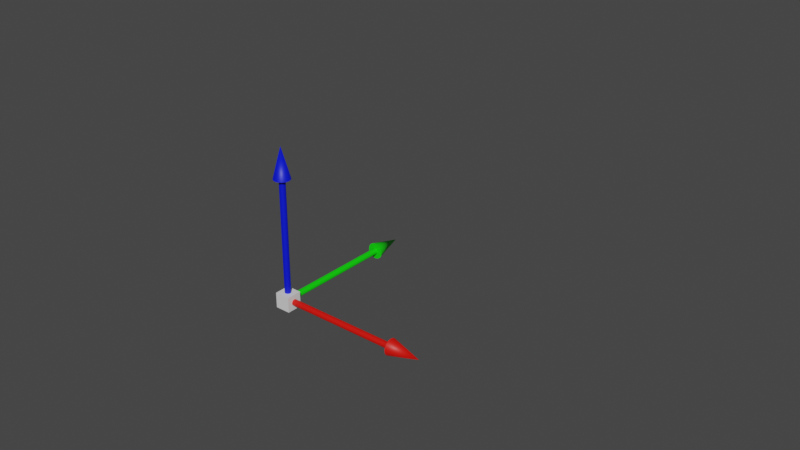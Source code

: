 # Source: frame_arrows.blend  (saved by Blender 3.6.11; exported with 4.5.12 LTS)
import bpy
from mathutils import Matrix  # noqa: F401  (used for matrix-valued properties, if any)

bpy.ops.wm.read_factory_settings(use_empty=True)
scene = bpy.context.scene
scene.name = 'Scene'

# ---- collections
col_collection = bpy.data.collections.new('Collection'); scene.collection.children.link(col_collection)

# ---- materials (node trees are filled in below, after node groups)
mat_red = bpy.data.materials.new('Red')
mat_red.use_transparent_shadow = False
mat_green = bpy.data.materials.new('Green')
mat_green.use_transparent_shadow = False
mat_blue = bpy.data.materials.new('Blue')
mat_blue.use_transparent_shadow = False
mat_white = bpy.data.materials.new('White')
mat_white.use_transparent_shadow = False

# ---- node groups
ng_auto_smooth = bpy.data.node_groups.new('Auto Smooth', 'GeometryNodeTree')
_s = ng_auto_smooth.interface.new_socket(name='Geometry', in_out='OUTPUT', socket_type='NodeSocketGeometry')
_s = ng_auto_smooth.interface.new_socket(name='Geometry', in_out='INPUT', socket_type='NodeSocketGeometry')
_s = ng_auto_smooth.interface.new_socket(name='Angle', in_out='INPUT', socket_type='NodeSocketFloat')
_s.subtype = 'ANGLE'
_s.min_value = 0.0
_s.max_value = 3.142
ng_auto_smooth.is_modifier = True
_N = ng_auto_smooth.nodes; _L = ng_auto_smooth.links
n0 = _N.new('NodeGroupOutput'); n0.name = 'Group Output'; n0.location = (480, -100)
n1 = _N.new('NodeGroupInput'); n1.name = 'Group Input'; n1.location = (-420, -300)
n2 = _N.new('NodeGroupInput'); n2.name = 'Group Input.001'; n2.location = (-60, -100)
n3 = _N.new('GeometryNodeSetShadeSmooth'); n3.name = 'Set Shade Smooth'; n3.location = (120, -100)
n3.domain = 'EDGE'
n4 = _N.new('GeometryNodeSetShadeSmooth'); n4.name = 'Set Shade Smooth.001'; n4.location = (300, -100)
n5 = _N.new('GeometryNodeInputMeshEdgeAngle'); n5.name = 'Edge Angle'; n5.location = (-420, -220)
n6 = _N.new('GeometryNodeInputEdgeSmooth'); n6.name = 'Is Edge Smooth'; n6.location = (-60, -160)
n7 = _N.new('GeometryNodeInputShadeSmooth'); n7.name = 'Is Face Smooth'; n7.location = (-240, -340)
n8 = _N.new('FunctionNodeBooleanMath'); n8.name = 'Boolean Math'; n8.location = (-60, -220)
n9 = _N.new('FunctionNodeCompare'); n9.name = 'Compare'; n9.location = (-240, -180)
n9.operation = 'LESS_EQUAL'
_L.new(n5.outputs[0], n9.inputs[0])
_L.new(n4.outputs[0], n0.inputs[0])
_L.new(n1.outputs[1], n9.inputs[1])
_L.new(n9.outputs[0], n8.inputs[0])
_L.new(n7.outputs[0], n8.inputs[1])
_L.new(n2.outputs[0], n3.inputs[0])
_L.new(n6.outputs[0], n3.inputs[1])
_L.new(n3.outputs[0], n4.inputs[0])
_L.new(n8.outputs[0], n3.inputs[2])
n0.is_active_output = True

# ---- material node trees
mat_red.use_nodes = True; mat_red.node_tree.nodes.clear()
_N = mat_red.node_tree.nodes; _L = mat_red.node_tree.links
n0 = _N.new('ShaderNodeBsdfPrincipled'); n0.name = 'Principled BSDF'; n0.location = (10, 300)
n0.distribution = 'GGX'
n0.subsurface_method = 'RANDOM_WALK_SKIN'
n0.inputs[0].default_value = (0.8, 0.004715, 0.0, 1.0)
n0.inputs[3].default_value = 1.45
n0.inputs[27].default_value = (0.0, 0.0, 0.0, 1.0)
n0.inputs[28].default_value = 1.0
n1 = _N.new('ShaderNodeOutputMaterial'); n1.name = 'Material Output'; n1.location = (300, 300)
_L.new(n0.outputs[0], n1.inputs[0])
n1.is_active_output = True
mat_green.use_nodes = True; mat_green.node_tree.nodes.clear()
_N = mat_green.node_tree.nodes; _L = mat_green.node_tree.links
n0 = _N.new('ShaderNodeBsdfPrincipled'); n0.name = 'Principled BSDF'; n0.location = (10, 300)
n0.distribution = 'GGX'
n0.subsurface_method = 'RANDOM_WALK_SKIN'
n0.inputs[0].default_value = (0.002934, 0.8, 0.0, 1.0)
n0.inputs[3].default_value = 1.45
n0.inputs[27].default_value = (0.0, 0.0, 0.0, 1.0)
n0.inputs[28].default_value = 1.0
n1 = _N.new('ShaderNodeOutputMaterial'); n1.name = 'Material Output'; n1.location = (300, 300)
_L.new(n0.outputs[0], n1.inputs[0])
n1.is_active_output = True
mat_blue.use_nodes = True; mat_blue.node_tree.nodes.clear()
_N = mat_blue.node_tree.nodes; _L = mat_blue.node_tree.links
n0 = _N.new('ShaderNodeBsdfPrincipled'); n0.name = 'Principled BSDF'; n0.location = (10, 300)
n0.distribution = 'GGX'
n0.subsurface_method = 'RANDOM_WALK_SKIN'
n0.inputs[0].default_value = (0.0, 0.006958, 0.8, 1.0)
n0.inputs[3].default_value = 1.45
n0.inputs[27].default_value = (0.0, 0.0, 0.0, 1.0)
n0.inputs[28].default_value = 1.0
n1 = _N.new('ShaderNodeOutputMaterial'); n1.name = 'Material Output'; n1.location = (300, 300)
_L.new(n0.outputs[0], n1.inputs[0])
n1.is_active_output = True
mat_white.use_nodes = True; mat_white.node_tree.nodes.clear()
_N = mat_white.node_tree.nodes; _L = mat_white.node_tree.links
n0 = _N.new('ShaderNodeBsdfPrincipled'); n0.name = 'Principled BSDF'; n0.location = (10, 300)
n0.distribution = 'GGX'
n0.subsurface_method = 'RANDOM_WALK_SKIN'
n0.inputs[3].default_value = 1.45
n0.inputs[27].default_value = (0.0, 0.0, 0.0, 1.0)
n0.inputs[28].default_value = 1.0
n1 = _N.new('ShaderNodeOutputMaterial'); n1.name = 'Material Output'; n1.location = (300, 300)
_L.new(n0.outputs[0], n1.inputs[0])
n1.is_active_output = True

# ---- world
world_world = bpy.data.worlds.new('World'); scene.world = world_world
world_world.use_nodes = True; world_world.node_tree.nodes.clear()
_N = world_world.node_tree.nodes; _L = world_world.node_tree.links
n0 = _N.new('ShaderNodeOutputWorld'); n0.name = 'World Output'; n0.location = (300, 300)
n1 = _N.new('ShaderNodeBackground'); n1.name = 'Background'; n1.location = (10, 300)
n1.inputs[0].default_value = (0.05088, 0.05088, 0.05088, 1.0)
_L.new(n1.outputs[0], n0.inputs[0])
n0.is_active_output = True
world_world.color = (0.05088, 0.05088, 0.05088)
world_world.use_sun_shadow = False
world_world.sun_shadow_jitter_overblur = 0.0

# ---- meshes
me_arrows = bpy.data.meshes.new('Arrows')
me_arrows.from_pydata([(0.0, 0.001, 0.002514), (0.0, 0.001, 0.03975), (0.0003827, 0.0009239, 0.002514), (0.0003827, 0.0009239, 0.03975), (0.0007071, 0.0007071, 0.002514), (0.0007071, 0.0007071, 0.03975), (0.0009239, 0.0003827, 0.002514), (0.0009239, 0.0003827, 0.03975), (0.001, 0.0, 0.002514), (0.001, 0.0, 0.03975), (0.0009239, -0.0003827, 0.002514), (0.0009239, -0.0003827, 0.03975), (0.0007071, -0.0007071, 0.002514), (0.0007071, -0.0007071, 0.03975), (0.0003827, -0.0009239, 0.002514), (0.0003827, -0.0009239, 0.03975), (0.0, -0.001, 0.002514), (0.0, -0.001, 0.03975), (-0.0003827, -0.0009239, 0.002514), (-0.0003827, -0.0009239, 0.03975), (-0.0007071, -0.0007071, 0.002514), (-0.0007071, -0.0007071, 0.03975), (-0.0009239, -0.0003827, 0.002514), (-0.0009239, -0.0003827, 0.03975), (-0.001, 0.0, 0.002514), (-0.001, 0.0, 0.03975), (-0.0009239, 0.0003827, 0.002514), (-0.0009239, 0.0003827, 0.03975), (-0.0007071, 0.0007071, 0.002514), (-0.0007071, 0.0007071, 0.03975), (-0.0003827, 0.0009239, 0.002514), (-0.0003827, 0.0009239, 0.03975), (3.047e-12, 0.002675, 0.03975), (0.001024, 0.002472, 0.03975), (0.001892, 0.001892, 0.03975), (0.002472, 0.001024, 0.03975), (0.002675, -6.094e-12, 0.03975), (0.002472, -0.001024, 0.03975), (0.001892, -0.001892, 0.03975), (0.001024, -0.002472, 0.03975), (3.047e-12, -0.002675, 0.03975), (-0.001024, -0.002472, 0.03975), (-0.001892, -0.001892, 0.03975), (-0.002472, -0.001024, 0.03975), (-0.002675, -6.094e-12, 0.03975), (-0.002472, 0.001024, 0.03975), (-0.001892, 0.001892, 0.03975), (-0.001024, 0.002472, 0.03975), (-8.076e-09, 4.366e-11, 0.04974), (0.002536, 0.001, 0.0), (0.04012, 0.001, 0.0), (0.002536, 0.0009239, -0.0003827), (0.04012, 0.0009239, -0.0003827), (0.002536, 0.0007071, -0.0007071), (0.04012, 0.0007071, -0.0007071), (0.002536, 0.0003827, -0.0009239), (0.04012, 0.0003827, -0.0009239), (0.002536, 0.0, -0.001), (0.04012, 0.0, -0.001), (0.002536, -0.0003827, -0.0009239), (0.04012, -0.0003827, -0.0009239), (0.002536, -0.0007071, -0.0007071), (0.04012, -0.0007071, -0.0007071), (0.002536, -0.0009239, -0.0003827), (0.04012, -0.0009239, -0.0003827), (0.002536, -0.001, 0.0), (0.04012, -0.001, 0.0), (0.002536, -0.0009239, 0.0003827), (0.04012, -0.0009239, 0.0003827), (0.002536, -0.0007071, 0.0007071), (0.04012, -0.0007071, 0.0007071), (0.002536, -0.0003827, 0.0009239), (0.04012, -0.0003827, 0.0009239), (0.002536, 0.0, 0.001), (0.04012, 0.0, 0.001), (0.002536, 0.0003827, 0.0009239), (0.04012, 0.0003827, 0.0009239), (0.002536, 0.0007071, 0.0007071), (0.04012, 0.0007071, 0.0007071), (0.002536, 0.0009239, 0.0003827), (0.04012, 0.0009239, 0.0003827), (0.04012, 0.002675, 0.0), (0.04012, 0.002472, -0.001024), (0.04012, 0.001892, -0.001892), (0.04012, 0.001024, -0.002472), (0.04012, -6.094e-12, -0.002675), (0.04012, -0.001024, -0.002472), (0.04012, -0.001892, -0.001892), (0.04012, -0.002472, -0.001024), (0.04012, -0.002675, 0.0), (0.04012, -0.002472, 0.001024), (0.04012, -0.001892, 0.001892), (0.04012, -0.001024, 0.002472), (0.04012, -6.094e-12, 0.002675), (0.04012, 0.001024, 0.002472), (0.04012, 0.001892, 0.001892), (0.04012, 0.002472, 0.001024), (0.05027, 4.366e-11, 0.0), (-0.001, 0.002494, 0.0), (-0.001, 0.0397, 0.0), (-0.0009239, 0.002494, -0.0003827), (-0.0009239, 0.0397, -0.0003827), (-0.0007071, 0.002494, -0.0007071), (-0.0007071, 0.0397, -0.0007071), (-0.0003827, 0.002494, -0.0009239), (-0.0003827, 0.0397, -0.0009239), (0.0, 0.002494, -0.001), (0.0, 0.0397, -0.001), (0.0003827, 0.002494, -0.0009239), (0.0003827, 0.0397, -0.0009239), (0.0007071, 0.002494, -0.0007071), (0.0007071, 0.0397, -0.0007071), (0.0009239, 0.002494, -0.0003827), (0.0009239, 0.0397, -0.0003827), (0.001, 0.002494, 0.0), (0.001, 0.0397, 0.0), (0.0009239, 0.002494, 0.0003827), (0.0009239, 0.0397, 0.0003827), (0.0007071, 0.002494, 0.0007071), (0.0007071, 0.0397, 0.0007071), (0.0003827, 0.002494, 0.0009239), (0.0003827, 0.0397, 0.0009239), (0.0, 0.002494, 0.001), (0.0, 0.0397, 0.001), (-0.0003827, 0.002494, 0.0009239), (-0.0003827, 0.0397, 0.0009239), (-0.0007071, 0.002494, 0.0007071), (-0.0007071, 0.0397, 0.0007071), (-0.0009239, 0.002494, 0.0003827), (-0.0009239, 0.0397, 0.0003827), (-0.002675, 0.0397, 0.0), (-0.002472, 0.0397, -0.001024), (-0.001892, 0.0397, -0.001892), (-0.001024, 0.0397, -0.002472), (0.0, 0.0397, -0.002675), (0.001024, 0.0397, -0.002472), (0.001892, 0.0397, -0.001892), (0.002472, 0.0397, -0.001024), (0.002675, 0.0397, 0.0), (0.002472, 0.0397, 0.001024), (0.001892, 0.0397, 0.001892), (0.001024, 0.0397, 0.002472), (0.0, 0.0397, 0.002675), (-0.001024, 0.0397, 0.002472), (-0.001892, 0.0397, 0.001892), (-0.002472, 0.0397, 0.001024), (-7.451e-09, 0.05, 0.0), (-0.0025, -0.0025, -0.0025), (-0.0025, -0.0025, 0.0025), (-0.0025, 0.0025, -0.0025), (-0.0025, 0.0025, 0.0025), (0.0025, -0.0025, -0.0025), (0.0025, -0.0025, 0.0025), (0.0025, 0.0025, -0.0025), (0.0025, 0.0025, 0.0025)], [], [(0, 1, 3, 2), (2, 3, 5, 4), (4, 5, 7, 6), (6, 7, 9, 8), (8, 9, 11, 10), (10, 11, 13, 12), (12, 13, 15, 14), (14, 15, 17, 16), (16, 17, 19, 18), (18, 19, 21, 20), (20, 21, 23, 22), (22, 23, 25, 24), (24, 25, 27, 26), (26, 27, 29, 28), (5, 3, 33, 34), (28, 29, 31, 30), (30, 31, 1, 0), (0, 2, 4, 6, 8, 10, 12, 14, 16, 18, 20, 22, 24, 26, 28, 30), (41, 40, 48), (15, 13, 38, 39), (25, 23, 43, 44), (11, 9, 36, 37), (21, 19, 41, 42), (31, 29, 46, 47), (7, 5, 34, 35), (17, 15, 39, 40), (3, 1, 32, 33), (27, 25, 44, 45), (13, 11, 37, 38), (23, 21, 42, 43), (1, 31, 47, 32), (9, 7, 35, 36), (19, 17, 40, 41), (29, 27, 45, 46), (34, 33, 48), (42, 41, 48), (35, 34, 48), (43, 42, 48), (36, 35, 48), (44, 43, 48), (37, 36, 48), (45, 44, 48), (38, 37, 48), (46, 45, 48), (39, 38, 48), (47, 46, 48), (40, 39, 48), (33, 32, 48), (32, 47, 48), (49, 50, 52, 51), (51, 52, 54, 53), (53, 54, 56, 55), (55, 56, 58, 57), (57, 58, 60, 59), (59, 60, 62, 61), (61, 62, 64, 63), (63, 64, 66, 65), (65, 66, 68, 67), (67, 68, 70, 69), (69, 70, 72, 71), (71, 72, 74, 73), (73, 74, 76, 75), (75, 76, 78, 77), (54, 52, 82, 83), (77, 78, 80, 79), (79, 80, 50, 49), (49, 51, 53, 55, 57, 59, 61, 63, 65, 67, 69, 71, 73, 75, 77, 79), (90, 89, 97), (64, 62, 87, 88), (74, 72, 92, 93), (60, 58, 85, 86), (70, 68, 90, 91), (80, 78, 95, 96), (56, 54, 83, 84), (66, 64, 88, 89), (52, 50, 81, 82), (76, 74, 93, 94), (62, 60, 86, 87), (72, 70, 91, 92), (50, 80, 96, 81), (58, 56, 84, 85), (68, 66, 89, 90), (78, 76, 94, 95), (83, 82, 97), (91, 90, 97), (84, 83, 97), (92, 91, 97), (85, 84, 97), (93, 92, 97), (86, 85, 97), (94, 93, 97), (87, 86, 97), (95, 94, 97), (88, 87, 97), (96, 95, 97), (89, 88, 97), (82, 81, 97), (81, 96, 97), (98, 99, 101, 100), (100, 101, 103, 102), (102, 103, 105, 104), (104, 105, 107, 106), (106, 107, 109, 108), (108, 109, 111, 110), (110, 111, 113, 112), (112, 113, 115, 114), (114, 115, 117, 116), (116, 117, 119, 118), (118, 119, 121, 120), (120, 121, 123, 122), (122, 123, 125, 124), (124, 125, 127, 126), (103, 101, 131, 132), (126, 127, 129, 128), (128, 129, 99, 98), (98, 100, 102, 104, 106, 108, 110, 112, 114, 116, 118, 120, 122, 124, 126, 128), (139, 138, 146), (113, 111, 136, 137), (123, 121, 141, 142), (109, 107, 134, 135), (119, 117, 139, 140), (129, 127, 144, 145), (105, 103, 132, 133), (115, 113, 137, 138), (101, 99, 130, 131), (125, 123, 142, 143), (111, 109, 135, 136), (121, 119, 140, 141), (99, 129, 145, 130), (107, 105, 133, 134), (117, 115, 138, 139), (127, 125, 143, 144), (132, 131, 146), (140, 139, 146), (133, 132, 146), (141, 140, 146), (134, 133, 146), (142, 141, 146), (135, 134, 146), (143, 142, 146), (136, 135, 146), (144, 143, 146), (137, 136, 146), (145, 144, 146), (138, 137, 146), (131, 130, 146), (130, 145, 146), (147, 148, 150, 149), (149, 150, 154, 153), (153, 154, 152, 151), (151, 152, 148, 147), (149, 153, 151, 147), (154, 150, 148, 152)])
me_arrows.polygons.foreach_set('use_smooth', [True] * 153)
me_arrows.polygons.foreach_set('material_index', [2, 2, 2, 2, 2, 2, 2, 2, 2, 2, 2, 2, 2, 2, 2, 2, 2, 2, 2, 2, 2, 2, 2, 2, 2, 2, 2, 2, 2, 2, 2, 2, 2, 2, 2, 2, 2, 2, 2, 2, 2, 2, 2, 2, 2, 2, 2, 2, 2, 0, 0, 0, 0, 0, 0, 0, 0, 0, 0, 0, 0, 0, 0, 0, 0, 0, 0, 0, 0, 0, 0, 0, 0, 0, 0, 0, 0, 0, 0, 0, 0, 0, 0, 0, 0, 0, 0, 0, 0, 0, 0, 0, 0, 0, 0, 0, 0, 0, 1, 1, 1, 1, 1, 1, 1, 1, 1, 1, 1, 1, 1, 1, 1, 1, 1, 1, 1, 1, 1, 1, 1, 1, 1, 1, 1, 1, 1, 1, 1, 1, 1, 1, 1, 1, 1, 1, 1, 1, 1, 1, 1, 1, 1, 1, 1, 1, 1, 3, 3, 3, 3, 3, 3])
_uv = me_arrows.uv_layers.new(name='UVMap')
_uv.uv.foreach_set('vector', [1.0, 0.5, 1.0, 1.0, 0.9375, 1.0, 0.9375, 0.5, 0.9375, 0.5, 0.9375, 1.0, 0.875, 1.0, 0.875, 0.5, 0.875, 0.5, 0.875, 1.0, 0.8125, 1.0, 0.8125, 0.5, 0.8125, 0.5, 0.8125, 1.0, 0.75, 1.0, 0.75, 0.5, 0.75, 0.5, 0.75, 1.0, 0.6875, 1.0, 0.6875, 0.5, 0.6875, 0.5, 0.6875, 1.0, 0.625, 1.0, 0.625, 0.5, 0.625, 0.5, 0.625, 1.0, 0.5625, 1.0, 0.5625, 0.5, 0.5625, 0.5, 0.5625, 1.0, 0.5, 1.0, 0.5, 0.5, 0.5, 0.5, 0.5, 1.0, 0.4375, 1.0, 0.4375, 0.5, 0.4375, 0.5, 0.4375, 1.0, 0.375, 1.0, 0.375, 0.5, 0.375, 0.5, 0.375, 1.0, 0.3125, 1.0, 0.3125, 0.5, 0.3125, 0.5, 0.3125, 1.0, 0.25, 1.0, 0.25, 0.5, 0.25, 0.5, 0.25, 1.0, 0.1875, 1.0, 0.1875, 0.5, 0.1875, 0.5, 0.1875, 1.0, 0.125, 1.0, 0.125, 0.5, 0.875, 1.0, 0.9375, 1.0, 0.9375, 1.0, 0.875, 1.0, 0.125, 0.5, 0.125, 1.0, 0.0625, 1.0, 0.0625, 0.5, 0.0625, 0.5, 0.0625, 1.0, 0.0, 1.0, 0.0, 0.5, 0.75, 0.49, 0.8418, 0.4717, 0.9197, 0.4197, 0.9717, 0.3418, 0.99, 0.25, 0.9717, 0.1582, 0.9197, 0.08029, 0.8418, 0.02827, 0.75, 0.01, 0.6582, 0.02827, 0.5803, 0.08029, 0.5283, 0.1582, 0.51, 0.25, 0.5283, 0.3418, 0.5803, 0.4197, 0.6582, 0.4717, 0.4375, 1.0, 0.5, 1.0, 0.4375, 1.0, 0.5625, 1.0, 0.625, 1.0, 0.625, 1.0, 0.5625, 1.0, 0.25, 1.0, 0.3125, 1.0, 0.3125, 1.0, 0.25, 1.0, 0.6875, 1.0, 0.75, 1.0, 0.75, 1.0, 0.6875, 1.0, 0.375, 1.0, 0.4375, 1.0, 0.4375, 1.0, 0.375, 1.0, 0.0625, 1.0, 0.125, 1.0, 0.125, 1.0, 0.0625, 1.0, 0.8125, 1.0, 0.875, 1.0, 0.875, 1.0, 0.8125, 1.0, 0.5, 1.0, 0.5625, 1.0, 0.5625, 1.0, 0.5, 1.0, 0.9375, 1.0, 1.0, 1.0, 1.0, 1.0, 0.9375, 1.0, 0.1875, 1.0, 0.25, 1.0, 0.25, 1.0, 0.1875, 1.0, 0.625, 1.0, 0.6875, 1.0, 0.6875, 1.0, 0.625, 1.0, 0.3125, 1.0, 0.375, 1.0, 0.375, 1.0, 0.3125, 1.0, 0.0, 1.0, 0.0625, 1.0, 0.0625, 1.0, 0.0, 1.0, 0.75, 1.0, 0.8125, 1.0, 0.8125, 1.0, 0.75, 1.0, 0.4375, 1.0, 0.5, 1.0, 0.5, 1.0, 0.4375, 1.0, 0.125, 1.0, 0.1875, 1.0, 0.1875, 1.0, 0.125, 1.0, 0.875, 1.0, 0.9375, 1.0, 0.875, 1.0, 0.375, 1.0, 0.4375, 1.0, 0.375, 1.0, 0.8125, 1.0, 0.875, 1.0, 0.8125, 1.0, 0.3125, 1.0, 0.375, 1.0, 0.3125, 1.0, 0.75, 1.0, 0.8125, 1.0, 0.75, 1.0, 0.25, 1.0, 0.3125, 1.0, 0.25, 1.0, 0.6875, 1.0, 0.75, 1.0, 0.6875, 1.0, 0.1875, 1.0, 0.25, 1.0, 0.1875, 1.0, 0.625, 1.0, 0.6875, 1.0, 0.625, 1.0, 0.125, 1.0, 0.1875, 1.0, 0.125, 1.0, 0.5625, 1.0, 0.625, 1.0, 0.5625, 1.0, 0.0625, 1.0, 0.125, 1.0, 0.0625, 1.0, 0.5, 1.0, 0.5625, 1.0, 0.5, 1.0, 0.9375, 1.0, 1.0, 1.0, 0.9375, 1.0, 0.0, 1.0, 0.0625, 1.0, 0.0, 1.0, 1.0, 0.5, 1.0, 1.0, 0.9375, 1.0, 0.9375, 0.5, 0.9375, 0.5, 0.9375, 1.0, 0.875, 1.0, 0.875, 0.5, 0.875, 0.5, 0.875, 1.0, 0.8125, 1.0, 0.8125, 0.5, 0.8125, 0.5, 0.8125, 1.0, 0.75, 1.0, 0.75, 0.5, 0.75, 0.5, 0.75, 1.0, 0.6875, 1.0, 0.6875, 0.5, 0.6875, 0.5, 0.6875, 1.0, 0.625, 1.0, 0.625, 0.5, 0.625, 0.5, 0.625, 1.0, 0.5625, 1.0, 0.5625, 0.5, 0.5625, 0.5, 0.5625, 1.0, 0.5, 1.0, 0.5, 0.5, 0.5, 0.5, 0.5, 1.0, 0.4375, 1.0, 0.4375, 0.5, 0.4375, 0.5, 0.4375, 1.0, 0.375, 1.0, 0.375, 0.5, 0.375, 0.5, 0.375, 1.0, 0.3125, 1.0, 0.3125, 0.5, 0.3125, 0.5, 0.3125, 1.0, 0.25, 1.0, 0.25, 0.5, 0.25, 0.5, 0.25, 1.0, 0.1875, 1.0, 0.1875, 0.5, 0.1875, 0.5, 0.1875, 1.0, 0.125, 1.0, 0.125, 0.5, 0.875, 1.0, 0.9375, 1.0, 0.9375, 1.0, 0.875, 1.0, 0.125, 0.5, 0.125, 1.0, 0.0625, 1.0, 0.0625, 0.5, 0.0625, 0.5, 0.0625, 1.0, 0.0, 1.0, 0.0, 0.5, 0.75, 0.49, 0.8418, 0.4717, 0.9197, 0.4197, 0.9717, 0.3418, 0.99, 0.25, 0.9717, 0.1582, 0.9197, 0.08029, 0.8418, 0.02827, 0.75, 0.01, 0.6582, 0.02827, 0.5803, 0.08029, 0.5283, 0.1582, 0.51, 0.25, 0.5283, 0.3418, 0.5803, 0.4197, 0.6582, 0.4717, 0.4375, 1.0, 0.5, 1.0, 0.4375, 1.0, 0.5625, 1.0, 0.625, 1.0, 0.625, 1.0, 0.5625, 1.0, 0.25, 1.0, 0.3125, 1.0, 0.3125, 1.0, 0.25, 1.0, 0.6875, 1.0, 0.75, 1.0, 0.75, 1.0, 0.6875, 1.0, 0.375, 1.0, 0.4375, 1.0, 0.4375, 1.0, 0.375, 1.0, 0.0625, 1.0, 0.125, 1.0, 0.125, 1.0, 0.0625, 1.0, 0.8125, 1.0, 0.875, 1.0, 0.875, 1.0, 0.8125, 1.0, 0.5, 1.0, 0.5625, 1.0, 0.5625, 1.0, 0.5, 1.0, 0.9375, 1.0, 1.0, 1.0, 1.0, 1.0, 0.9375, 1.0, 0.1875, 1.0, 0.25, 1.0, 0.25, 1.0, 0.1875, 1.0, 0.625, 1.0, 0.6875, 1.0, 0.6875, 1.0, 0.625, 1.0, 0.3125, 1.0, 0.375, 1.0, 0.375, 1.0, 0.3125, 1.0, 0.0, 1.0, 0.0625, 1.0, 0.0625, 1.0, 0.0, 1.0, 0.75, 1.0, 0.8125, 1.0, 0.8125, 1.0, 0.75, 1.0, 0.4375, 1.0, 0.5, 1.0, 0.5, 1.0, 0.4375, 1.0, 0.125, 1.0, 0.1875, 1.0, 0.1875, 1.0, 0.125, 1.0, 0.875, 1.0, 0.9375, 1.0, 0.875, 1.0, 0.375, 1.0, 0.4375, 1.0, 0.375, 1.0, 0.8125, 1.0, 0.875, 1.0, 0.8125, 1.0, 0.3125, 1.0, 0.375, 1.0, 0.3125, 1.0, 0.75, 1.0, 0.8125, 1.0, 0.75, 1.0, 0.25, 1.0, 0.3125, 1.0, 0.25, 1.0, 0.6875, 1.0, 0.75, 1.0, 0.6875, 1.0, 0.1875, 1.0, 0.25, 1.0, 0.1875, 1.0, 0.625, 1.0, 0.6875, 1.0, 0.625, 1.0, 0.125, 1.0, 0.1875, 1.0, 0.125, 1.0, 0.5625, 1.0, 0.625, 1.0, 0.5625, 1.0, 0.0625, 1.0, 0.125, 1.0, 0.0625, 1.0, 0.5, 1.0, 0.5625, 1.0, 0.5, 1.0, 0.9375, 1.0, 1.0, 1.0, 0.9375, 1.0, 0.0, 1.0, 0.0625, 1.0, 0.0, 1.0, 1.0, 0.5, 1.0, 1.0, 0.9375, 1.0, 0.9375, 0.5, 0.9375, 0.5, 0.9375, 1.0, 0.875, 1.0, 0.875, 0.5, 0.875, 0.5, 0.875, 1.0, 0.8125, 1.0, 0.8125, 0.5, 0.8125, 0.5, 0.8125, 1.0, 0.75, 1.0, 0.75, 0.5, 0.75, 0.5, 0.75, 1.0, 0.6875, 1.0, 0.6875, 0.5, 0.6875, 0.5, 0.6875, 1.0, 0.625, 1.0, 0.625, 0.5, 0.625, 0.5, 0.625, 1.0, 0.5625, 1.0, 0.5625, 0.5, 0.5625, 0.5, 0.5625, 1.0, 0.5, 1.0, 0.5, 0.5, 0.5, 0.5, 0.5, 1.0, 0.4375, 1.0, 0.4375, 0.5, 0.4375, 0.5, 0.4375, 1.0, 0.375, 1.0, 0.375, 0.5, 0.375, 0.5, 0.375, 1.0, 0.3125, 1.0, 0.3125, 0.5, 0.3125, 0.5, 0.3125, 1.0, 0.25, 1.0, 0.25, 0.5, 0.25, 0.5, 0.25, 1.0, 0.1875, 1.0, 0.1875, 0.5, 0.1875, 0.5, 0.1875, 1.0, 0.125, 1.0, 0.125, 0.5, 0.875, 1.0, 0.9375, 1.0, 0.9375, 1.0, 0.875, 1.0, 0.125, 0.5, 0.125, 1.0, 0.0625, 1.0, 0.0625, 0.5, 0.0625, 0.5, 0.0625, 1.0, 0.0, 1.0, 0.0, 0.5, 0.75, 0.49, 0.8418, 0.4717, 0.9197, 0.4197, 0.9717, 0.3418, 0.99, 0.25, 0.9717, 0.1582, 0.9197, 0.08029, 0.8418, 0.02827, 0.75, 0.01, 0.6582, 0.02827, 0.5803, 0.08029, 0.5283, 0.1582, 0.51, 0.25, 0.5283, 0.3418, 0.5803, 0.4197, 0.6582, 0.4717, 0.4375, 1.0, 0.5, 1.0, 0.4375, 1.0, 0.5625, 1.0, 0.625, 1.0, 0.625, 1.0, 0.5625, 1.0, 0.25, 1.0, 0.3125, 1.0, 0.3125, 1.0, 0.25, 1.0, 0.6875, 1.0, 0.75, 1.0, 0.75, 1.0, 0.6875, 1.0, 0.375, 1.0, 0.4375, 1.0, 0.4375, 1.0, 0.375, 1.0, 0.0625, 1.0, 0.125, 1.0, 0.125, 1.0, 0.0625, 1.0, 0.8125, 1.0, 0.875, 1.0, 0.875, 1.0, 0.8125, 1.0, 0.5, 1.0, 0.5625, 1.0, 0.5625, 1.0, 0.5, 1.0, 0.9375, 1.0, 1.0, 1.0, 1.0, 1.0, 0.9375, 1.0, 0.1875, 1.0, 0.25, 1.0, 0.25, 1.0, 0.1875, 1.0, 0.625, 1.0, 0.6875, 1.0, 0.6875, 1.0, 0.625, 1.0, 0.3125, 1.0, 0.375, 1.0, 0.375, 1.0, 0.3125, 1.0, 0.0, 1.0, 0.0625, 1.0, 0.0625, 1.0, 0.0, 1.0, 0.75, 1.0, 0.8125, 1.0, 0.8125, 1.0, 0.75, 1.0, 0.4375, 1.0, 0.5, 1.0, 0.5, 1.0, 0.4375, 1.0, 0.125, 1.0, 0.1875, 1.0, 0.1875, 1.0, 0.125, 1.0, 0.875, 1.0, 0.9375, 1.0, 0.875, 1.0, 0.375, 1.0, 0.4375, 1.0, 0.375, 1.0, 0.8125, 1.0, 0.875, 1.0, 0.8125, 1.0, 0.3125, 1.0, 0.375, 1.0, 0.3125, 1.0, 0.75, 1.0, 0.8125, 1.0, 0.75, 1.0, 0.25, 1.0, 0.3125, 1.0, 0.25, 1.0, 0.6875, 1.0, 0.75, 1.0, 0.6875, 1.0, 0.1875, 1.0, 0.25, 1.0, 0.1875, 1.0, 0.625, 1.0, 0.6875, 1.0, 0.625, 1.0, 0.125, 1.0, 0.1875, 1.0, 0.125, 1.0, 0.5625, 1.0, 0.625, 1.0, 0.5625, 1.0, 0.0625, 1.0, 0.125, 1.0, 0.0625, 1.0, 0.5, 1.0, 0.5625, 1.0, 0.5, 1.0, 0.9375, 1.0, 1.0, 1.0, 0.9375, 1.0, 0.0, 1.0, 0.0625, 1.0, 0.0, 1.0, 0.375, 0.0, 0.625, 0.0, 0.625, 0.25, 0.375, 0.25, 0.375, 0.25, 0.625, 0.25, 0.625, 0.5, 0.375, 0.5, 0.375, 0.5, 0.625, 0.5, 0.625, 0.75, 0.375, 0.75, 0.375, 0.75, 0.625, 0.75, 0.625, 1.0, 0.375, 1.0, 0.125, 0.5, 0.375, 0.5, 0.375, 0.75, 0.125, 0.75, 0.625, 0.5, 0.875, 0.5, 0.875, 0.75, 0.625, 0.75])
me_arrows.materials.append(mat_red)
me_arrows.materials.append(mat_green)
me_arrows.materials.append(mat_blue)
me_arrows.materials.append(mat_white)
me_arrows.update()

# ---- objects
ob_arrows = bpy.data.objects.new('Arrows', me_arrows)

# ---- transforms, parenting, visibility, modifiers, constraints
ob_arrows.location = (0.0, 0.0, 0.0)
_m = ob_arrows.modifiers.new('Auto Smooth', 'NODES')
_m.node_group = ng_auto_smooth
_gi = [s.identifier for s in ng_auto_smooth.interface.items_tree if s.item_type == 'SOCKET' and s.in_out == 'INPUT']
_m[_gi[1]] = 0.5236  # Angle

# ---- collection membership
col_collection.objects.link(ob_arrows)

# ---- scene / render settings (as saved in the file)
scene.frame_start = 1; scene.frame_end = 250; scene.frame_set(1)
scene.render.engine = 'BLENDER_EEVEE_NEXT'
scene.cycles.sampling_pattern = 'TABULATED_SOBOL'
scene.view_settings.view_transform = 'Filmic'
bpy.context.view_layer.update()

# ---- added for rendering (the .blend has no active camera and no usable light): camera, sun
cam_auto = bpy.data.cameras.new('AutoCamera')
cam_auto.lens = 50.0
cam_auto.sensor_width = 36.0
cam_auto.clip_end = 1000.0
ob_auto_camera = bpy.data.objects.new('AutoCamera', cam_auto)
scene.collection.objects.link(ob_auto_camera)
ob_auto_camera.location = (0.208842, -0.19839, 0.171567)
ob_auto_camera.rotation_euler = (1.09748, -7.21219e-08, 0.694738)
scene.camera = ob_auto_camera
light_auto_sun = bpy.data.lights.new('AutoSun', 'SUN')
light_auto_sun.energy = 3.0
light_auto_sun.angle = 0.0523599
ob_auto_sun = bpy.data.objects.new('AutoSun', light_auto_sun)
scene.collection.objects.link(ob_auto_sun)
ob_auto_sun.rotation_euler = (0.872665, 0.174533, 0.523599)
bpy.context.view_layer.update()
